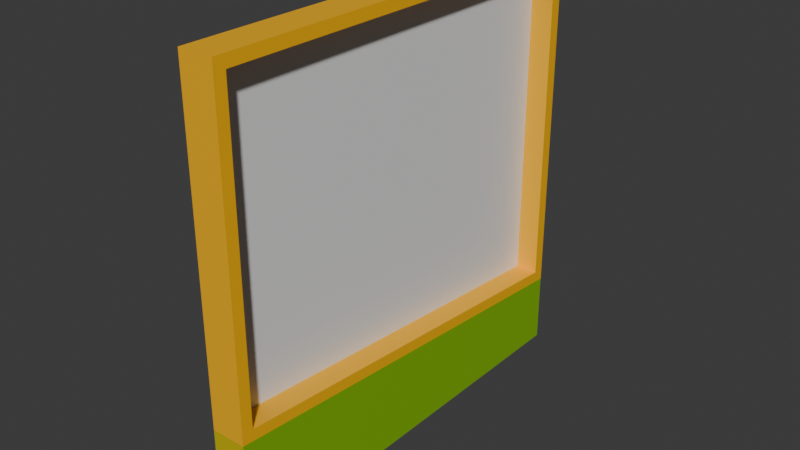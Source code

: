 # Source: window_trapezoid_3x3_12x1_3.blend  (saved by Blender 4.2.67; exported with 4.5.12 LTS)
import bpy
from mathutils import Matrix  # noqa: F401  (used for matrix-valued properties, if any)

bpy.ops.wm.read_factory_settings(use_empty=True)
scene = bpy.context.scene
scene.name = 'Scene'

# ---- collections
col_collection = bpy.data.collections.new('Collection'); scene.collection.children.link(col_collection)

# ---- materials (node trees are filled in below, after node groups)
mat_material = bpy.data.materials.new('Material')
mat_material.alpha_threshold = 0.0
mat_material.roughness = 0.5
mat_material.line_color = (0.0, 0.0, 0.0, 1.0)
mat_paintable = bpy.data.materials.new('paintable')
mat_paintable_1 = bpy.data.materials.new('paintable-1')
mat_materialglass = bpy.data.materials.new('MATERIALglass')
mat_paintable_2 = bpy.data.materials.new('paintable-2')

# ---- material node trees
mat_material.use_nodes = True; mat_material.node_tree.nodes.clear()
_N = mat_material.node_tree.nodes; _L = mat_material.node_tree.links
n0 = _N.new('ShaderNodeOutputMaterial'); n0.name = 'Material Output'; n0.location = (300, 300)
n1 = _N.new('ShaderNodeBsdfPrincipled'); n1.name = 'Principled BSDF'; n1.location = (10, 300)
n1.inputs[3].default_value = 1.45
_L.new(n1.outputs[0], n0.inputs[0])
n0.is_active_output = True
mat_paintable.use_nodes = True; mat_paintable.node_tree.nodes.clear()
_N = mat_paintable.node_tree.nodes; _L = mat_paintable.node_tree.links
n0 = _N.new('ShaderNodeBsdfPrincipled'); n0.name = 'プリンシプルBSDF'; n0.location = (10, 300)
n0.inputs[0].default_value = (1.0, 0.4969, 0.0, 1.0)
n1 = _N.new('ShaderNodeOutputMaterial'); n1.name = 'マテリアル出力'; n1.location = (300, 300)
_L.new(n0.outputs[0], n1.inputs[0])
n1.is_active_output = True
mat_paintable_1.use_nodes = True; mat_paintable_1.node_tree.nodes.clear()
_N = mat_paintable_1.node_tree.nodes; _L = mat_paintable_1.node_tree.links
n0 = _N.new('ShaderNodeBsdfPrincipled'); n0.name = 'プリンシプルBSDF'; n0.location = (10, 300)
n0.inputs[0].default_value = (0.6105, 0.491, 0.0, 1.0)
n1 = _N.new('ShaderNodeOutputMaterial'); n1.name = 'マテリアル出力'; n1.location = (300, 300)
_L.new(n0.outputs[0], n1.inputs[0])
n1.is_active_output = True
mat_materialglass.use_nodes = True; mat_materialglass.node_tree.nodes.clear()
_N = mat_materialglass.node_tree.nodes; _L = mat_materialglass.node_tree.links
n0 = _N.new('ShaderNodeBsdfPrincipled'); n0.name = 'プリンシプルBSDF'; n0.location = (10, 300)
n1 = _N.new('ShaderNodeOutputMaterial'); n1.name = 'マテリアル出力'; n1.location = (300, 300)
_L.new(n0.outputs[0], n1.inputs[0])
n1.is_active_output = True
mat_paintable_2.use_nodes = True; mat_paintable_2.node_tree.nodes.clear()
_N = mat_paintable_2.node_tree.nodes; _L = mat_paintable_2.node_tree.links
n0 = _N.new('ShaderNodeBsdfPrincipled'); n0.name = 'プリンシプルBSDF'; n0.location = (10, 300)
n0.inputs[0].default_value = (0.2159, 0.491, 0.0, 1.0)
n1 = _N.new('ShaderNodeOutputMaterial'); n1.name = 'マテリアル出力'; n1.location = (300, 300)
_L.new(n0.outputs[0], n1.inputs[0])
n1.is_active_output = True

# ---- world
world_world = bpy.data.worlds.new('World'); scene.world = world_world
world_world.use_nodes = True; world_world.node_tree.nodes.clear()
_N = world_world.node_tree.nodes; _L = world_world.node_tree.links
n0 = _N.new('ShaderNodeOutputWorld'); n0.name = 'World Output'; n0.location = (300, 300)
n1 = _N.new('ShaderNodeBackground'); n1.name = 'Background'; n1.location = (10, 300)
n1.inputs[0].default_value = (0.05088, 0.05088, 0.05088, 1.0)
_L.new(n1.outputs[0], n0.inputs[0])
n0.is_active_output = True
world_world.color = (0.05088, 0.05088, 0.05088)
world_world.sun_shadow_jitter_overblur = 0.0

# ---- meshes
me_cube = bpy.data.meshes.new('Cube')
me_cube.from_pydata([(-0.52, 4.84, 4.84), (-0.52, 4.84, 0.1733), (-0.52, -0.84, 4.84), (-0.52, -0.84, 0.6467), (-1.0, 4.84, 4.84), (-1.0, 4.84, 0.1733), (-1.0, -0.84, 4.84), (-1.0, -0.84, 0.6467), (-0.52, 5.0, 5.0), (-0.52, -1.0, 5.0), (-1.0, -1.0, 4.47e-07), (-0.52, 5.0, 5.0), (-0.52, 5.0, 3.099e-06), (-0.52, -1.0, 5.0), (-0.52, -1.0, 0.5), (-1.0, 5.0, 3.099e-06), (-1.0, -1.0, 0.5), (-1.0, -1.0, 5.0), (-1.0, 5.0, 5.0), (-0.84, 4.84, 4.84), (-0.84, 4.84, 0.1733), (-0.84, -0.84, 4.84), (-0.84, -0.84, 0.6467), (-0.52, -1.0, 4.172e-07), (-0.52, 5.0, -1.0), (-0.52, -1.0, -1.0), (-1.0, 5.0, -1.0), (-1.0, -1.0, -1.0)], [], [(8, 18, 17, 9), (14, 9, 17, 16), (7, 6, 4, 5), (15, 18, 8, 12), (11, 12, 8), (14, 13, 9), (13, 11, 8, 9), (14, 16, 10, 23), (0, 1, 12, 11), (3, 2, 13, 14), (2, 0, 11, 13), (1, 3, 14, 12), (7, 5, 15, 16), (6, 7, 16, 17), (5, 4, 18, 15), (4, 6, 17, 18), (0, 2, 6, 4), (0, 4, 5, 20, 1), (7, 22, 20, 5), (6, 2, 3, 22, 7), (20, 19, 21, 22), (10, 16, 15), (20, 22, 3, 1), (23, 12, 14), (10, 15, 26, 27), (25, 27, 26, 24), (15, 12, 24, 26), (23, 10, 27, 25), (12, 23, 25, 24)])
me_cube.polygons.foreach_set('material_index', [1, 1, 3, 1, 1, 1, 1, 2, 1, 1, 1, 1, 1, 1, 1, 1, 1, 1, 1, 1, 3, 2, 1, 4, 2, 2, 1, 2, 4])
_uv = me_cube.uv_layers.new(name='UVMap')
_uv.uv.foreach_set('vector', [0.625, 0.5, 0.875, 0.5, 0.875, 0.75, 0.625, 0.75, 0.375, 0.75, 0.625, 0.75, 0.625, 1.0, 0.375, 1.0, 0.3925, 0.01747, 0.6075, 0.01747, 0.6075, 0.2325, 0.3925, 0.2325, 0.375, 0.25, 0.625, 0.25, 0.625, 0.5, 0.375, 0.5, 0.0, 0.0, 0.0, 0.0, 0.0, 0.0, 0.0, 0.0, 0.0, 0.0, 0.0, 0.0, 0.625, 0.75, 0.625, 0.5, 0.625, 0.5, 0.625, 0.75, 0.0, 0.0, 0.0, 0.0, 0.0, 0.0, 0.0, 0.0, 0.6087, 0.5163, 0.3913, 0.5163, 0.375, 0.5, 0.625, 0.5, 0.3913, 0.7337, 0.6087, 0.7337, 0.625, 0.75, 0.375, 0.75, 0.6087, 0.7337, 0.6087, 0.5163, 0.625, 0.5, 0.625, 0.75, 0.3913, 0.5163, 0.3913, 0.7337, 0.375, 0.75, 0.375, 0.5, 0.3925, 0.01747, 0.3925, 0.2325, 0.375, 0.25, 0.375, 0.0, 0.6075, 0.01747, 0.3925, 0.01747, 0.375, 0.0, 0.625, 0.0, 0.3925, 0.2325, 0.6075, 0.2325, 0.625, 0.25, 0.375, 0.25, 0.6075, 0.2325, 0.6075, 0.01747, 0.625, 0.0, 0.625, 0.25, 0.6087, 0.5163, 0.6087, 0.7337, 0.6075, 0.01747, 0.6075, 0.2325, 0.6087, 0.5163, 0.6075, 0.2325, 0.3925, 0.2325, 0.2616, 0.155, 0.0, 0.0, 0.0, 0.0, 0.0, 0.0, 0.0, 0.0, 0.0, 0.0, 0.0, 0.0, 0.0, 0.0, 0.0, 0.0, 0.0, 0.0, 0.0, 0.0, 0.3913, 0.5163, 0.6087, 0.5163, 0.6087, 0.7337, 0.3913, 0.7337, 0.0, 0.0, 0.0, 0.0, 0.0, 0.0, 0.0, 0.0, 0.0, 0.0, 0.0, 0.0, 0.0, 0.0, 0.0, 0.0, 0.0, 0.0, 0.0, 0.0, 0.0, 0.0, 0.0, 0.0, 0.0, 0.0, 0.0, 0.0, 0.0, 0.0, 0.0, 0.0, 0.0, 0.0, 0.0, 0.0, 0.375, 0.25, 0.375, 0.5, 0.375, 0.5, 0.375, 0.25, 0.0, 0.0, 0.0, 0.0, 0.0, 0.0, 0.0, 0.0, 0.0, 0.0, 0.0, 0.0, 0.0, 0.0, 0.0, 0.0])
me_cube.materials.append(mat_material)
me_cube.materials.append(mat_paintable)
me_cube.materials.append(mat_paintable_1)
me_cube.materials.append(mat_materialglass)
me_cube.materials.append(mat_paintable_2)
me_cube.use_mirror_vertex_groups = False
me_cube.update()

# ---- objects
ob_cube = bpy.data.objects.new('Cube', me_cube)

# ---- transforms, parenting, visibility, modifiers, constraints
ob_cube.location = (0.0, 0.0, 0.0)
ob_cube.scale = (0.125, 0.125, 0.125)
ob_cube.lock_rotations_4d = False
ob_cube.empty_display_type = 'ARROWS'
ob_cube.lineart.crease_threshold = 0.0

# ---- collection membership
col_collection.objects.link(ob_cube)

# ---- scene / render settings (as saved in the file)
scene.frame_start = 1; scene.frame_end = 250; scene.frame_set(7)
scene.render.engine = 'BLENDER_EEVEE_NEXT'
bpy.context.view_layer.update()

# ---- added for rendering (the .blend has no active camera and no usable light): camera, sun
cam_auto = bpy.data.cameras.new('AutoCamera')
cam_auto.lens = 50.0
cam_auto.sensor_width = 36.0
cam_auto.clip_end = 1000.0
ob_auto_camera = bpy.data.objects.new('AutoCamera', cam_auto)
scene.collection.objects.link(ob_auto_camera)
ob_auto_camera.location = (0.887918, -0.929502, 1.03633)
ob_auto_camera.rotation_euler = (1.09748, -7.21219e-08, 0.694738)
scene.camera = ob_auto_camera
light_auto_sun = bpy.data.lights.new('AutoSun', 'SUN')
light_auto_sun.energy = 3.0
light_auto_sun.angle = 0.0523599
ob_auto_sun = bpy.data.objects.new('AutoSun', light_auto_sun)
scene.collection.objects.link(ob_auto_sun)
ob_auto_sun.rotation_euler = (0.872665, 0.174533, 0.523599)
bpy.context.view_layer.update()
